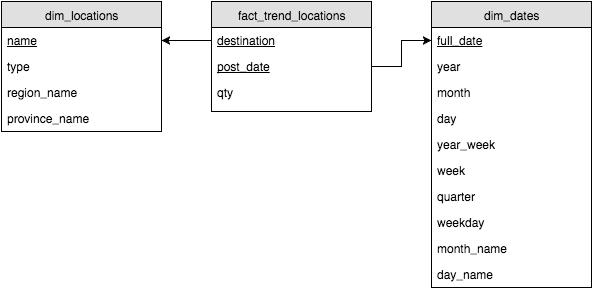

The diagram above was exported from draw.io. Its source (the exported page's mxGraphModel, read from the mxfile embedded in the PNG):
<mxGraphModel dx="793" dy="503" grid="1" gridSize="10" guides="1" tooltips="1" connect="1" arrows="1" fold="1" page="1" pageScale="1" pageWidth="826" pageHeight="1169" background="#ffffff" math="0" shadow="0">
  <root>
    <mxCell id="0" />
    <mxCell id="1" parent="0" />
    <mxCell id="144a519d4cd03f4-1" value="dim_locations" style="swimlane;html=1;fontStyle=0;childLayout=stackLayout;horizontal=1;startSize=26;fillColor=#e0e0e0;horizontalStack=0;resizeParent=1;resizeLast=0;collapsible=1;marginBottom=0;swimlaneFillColor=#ffffff;align=center;" vertex="1" parent="1">
      <mxGeometry x="110" y="107" width="160" height="130" as="geometry" />
    </mxCell>
    <mxCell id="144a519d4cd03f4-2" value="name" style="text;html=1;strokeColor=none;fillColor=none;spacingLeft=4;spacingRight=4;whiteSpace=wrap;overflow=hidden;rotatable=0;points=[[0,0.5],[1,0.5]];portConstraint=eastwest;fontStyle=4" vertex="1" parent="144a519d4cd03f4-1">
      <mxGeometry y="26" width="160" height="26" as="geometry" />
    </mxCell>
    <mxCell id="144a519d4cd03f4-3" value="type" style="text;html=1;strokeColor=none;fillColor=none;spacingLeft=4;spacingRight=4;whiteSpace=wrap;overflow=hidden;rotatable=0;points=[[0,0.5],[1,0.5]];portConstraint=eastwest;" vertex="1" parent="144a519d4cd03f4-1">
      <mxGeometry y="52" width="160" height="26" as="geometry" />
    </mxCell>
    <mxCell id="144a519d4cd03f4-4" value="region_name" style="text;html=1;strokeColor=none;fillColor=none;spacingLeft=4;spacingRight=4;whiteSpace=wrap;overflow=hidden;rotatable=0;points=[[0,0.5],[1,0.5]];portConstraint=eastwest;" vertex="1" parent="144a519d4cd03f4-1">
      <mxGeometry y="78" width="160" height="26" as="geometry" />
    </mxCell>
    <mxCell id="144a519d4cd03f4-5" value="province_name" style="text;html=1;strokeColor=none;fillColor=none;spacingLeft=4;spacingRight=4;whiteSpace=wrap;overflow=hidden;rotatable=0;points=[[0,0.5],[1,0.5]];portConstraint=eastwest;" vertex="1" parent="144a519d4cd03f4-1">
      <mxGeometry y="104" width="160" height="26" as="geometry" />
    </mxCell>
    <mxCell id="144a519d4cd03f4-6" value="dim_dates" style="swimlane;html=1;fontStyle=0;childLayout=stackLayout;horizontal=1;startSize=26;fillColor=#e0e0e0;horizontalStack=0;resizeParent=1;resizeLast=0;collapsible=1;marginBottom=0;swimlaneFillColor=#ffffff;align=center;" vertex="1" parent="1">
      <mxGeometry x="540" y="107" width="160" height="286" as="geometry" />
    </mxCell>
    <mxCell id="144a519d4cd03f4-7" value="full_date" style="text;html=1;strokeColor=none;fillColor=none;spacingLeft=4;spacingRight=4;whiteSpace=wrap;overflow=hidden;rotatable=0;points=[[0,0.5],[1,0.5]];portConstraint=eastwest;fontStyle=4" vertex="1" parent="144a519d4cd03f4-6">
      <mxGeometry y="26" width="160" height="26" as="geometry" />
    </mxCell>
    <mxCell id="144a519d4cd03f4-8" value="year" style="text;html=1;strokeColor=none;fillColor=none;spacingLeft=4;spacingRight=4;whiteSpace=wrap;overflow=hidden;rotatable=0;points=[[0,0.5],[1,0.5]];portConstraint=eastwest;" vertex="1" parent="144a519d4cd03f4-6">
      <mxGeometry y="52" width="160" height="26" as="geometry" />
    </mxCell>
    <mxCell id="144a519d4cd03f4-9" value="month" style="text;html=1;strokeColor=none;fillColor=none;spacingLeft=4;spacingRight=4;whiteSpace=wrap;overflow=hidden;rotatable=0;points=[[0,0.5],[1,0.5]];portConstraint=eastwest;" vertex="1" parent="144a519d4cd03f4-6">
      <mxGeometry y="78" width="160" height="26" as="geometry" />
    </mxCell>
    <mxCell id="144a519d4cd03f4-10" value="day" style="text;html=1;strokeColor=none;fillColor=none;spacingLeft=4;spacingRight=4;whiteSpace=wrap;overflow=hidden;rotatable=0;points=[[0,0.5],[1,0.5]];portConstraint=eastwest;" vertex="1" parent="144a519d4cd03f4-6">
      <mxGeometry y="104" width="160" height="26" as="geometry" />
    </mxCell>
    <mxCell id="144a519d4cd03f4-11" value="year_week" style="text;html=1;strokeColor=none;fillColor=none;spacingLeft=4;spacingRight=4;whiteSpace=wrap;overflow=hidden;rotatable=0;points=[[0,0.5],[1,0.5]];portConstraint=eastwest;" vertex="1" parent="144a519d4cd03f4-6">
      <mxGeometry y="130" width="160" height="26" as="geometry" />
    </mxCell>
    <mxCell id="144a519d4cd03f4-12" value="week" style="text;html=1;strokeColor=none;fillColor=none;spacingLeft=4;spacingRight=4;whiteSpace=wrap;overflow=hidden;rotatable=0;points=[[0,0.5],[1,0.5]];portConstraint=eastwest;" vertex="1" parent="144a519d4cd03f4-6">
      <mxGeometry y="156" width="160" height="26" as="geometry" />
    </mxCell>
    <mxCell id="144a519d4cd03f4-13" value="quarter" style="text;html=1;strokeColor=none;fillColor=none;spacingLeft=4;spacingRight=4;whiteSpace=wrap;overflow=hidden;rotatable=0;points=[[0,0.5],[1,0.5]];portConstraint=eastwest;" vertex="1" parent="144a519d4cd03f4-6">
      <mxGeometry y="182" width="160" height="26" as="geometry" />
    </mxCell>
    <mxCell id="144a519d4cd03f4-14" value="weekday" style="text;html=1;strokeColor=none;fillColor=none;spacingLeft=4;spacingRight=4;whiteSpace=wrap;overflow=hidden;rotatable=0;points=[[0,0.5],[1,0.5]];portConstraint=eastwest;" vertex="1" parent="144a519d4cd03f4-6">
      <mxGeometry y="208" width="160" height="26" as="geometry" />
    </mxCell>
    <mxCell id="144a519d4cd03f4-15" value="month_name" style="text;html=1;strokeColor=none;fillColor=none;spacingLeft=4;spacingRight=4;whiteSpace=wrap;overflow=hidden;rotatable=0;points=[[0,0.5],[1,0.5]];portConstraint=eastwest;" vertex="1" parent="144a519d4cd03f4-6">
      <mxGeometry y="234" width="160" height="26" as="geometry" />
    </mxCell>
    <mxCell id="144a519d4cd03f4-16" value="day_name" style="text;html=1;strokeColor=none;fillColor=none;spacingLeft=4;spacingRight=4;whiteSpace=wrap;overflow=hidden;rotatable=0;points=[[0,0.5],[1,0.5]];portConstraint=eastwest;" vertex="1" parent="144a519d4cd03f4-6">
      <mxGeometry y="260" width="160" height="26" as="geometry" />
    </mxCell>
    <mxCell id="144a519d4cd03f4-17" value="fact_trend_locations" style="swimlane;html=1;fontStyle=0;childLayout=stackLayout;horizontal=1;startSize=26;fillColor=#e0e0e0;horizontalStack=0;resizeParent=1;resizeLast=0;collapsible=1;marginBottom=0;swimlaneFillColor=#ffffff;align=center;" vertex="1" parent="1">
      <mxGeometry x="320" y="107" width="160" height="110" as="geometry" />
    </mxCell>
    <mxCell id="144a519d4cd03f4-18" value="destination" style="text;html=1;strokeColor=none;fillColor=none;spacingLeft=4;spacingRight=4;whiteSpace=wrap;overflow=hidden;rotatable=0;points=[[0,0.5],[1,0.5]];portConstraint=eastwest;fontStyle=4" vertex="1" parent="144a519d4cd03f4-17">
      <mxGeometry y="26" width="160" height="26" as="geometry" />
    </mxCell>
    <mxCell id="144a519d4cd03f4-19" value="post_date" style="text;html=1;strokeColor=none;fillColor=none;spacingLeft=4;spacingRight=4;whiteSpace=wrap;overflow=hidden;rotatable=0;points=[[0,0.5],[1,0.5]];portConstraint=eastwest;fontStyle=4" vertex="1" parent="144a519d4cd03f4-17">
      <mxGeometry y="52" width="160" height="26" as="geometry" />
    </mxCell>
    <mxCell id="144a519d4cd03f4-20" value="qty" style="text;html=1;strokeColor=none;fillColor=none;spacingLeft=4;spacingRight=4;whiteSpace=wrap;overflow=hidden;rotatable=0;points=[[0,0.5],[1,0.5]];portConstraint=eastwest;" vertex="1" parent="144a519d4cd03f4-17">
      <mxGeometry y="78" width="160" height="26" as="geometry" />
    </mxCell>
    <mxCell id="144a519d4cd03f4-21" style="edgeStyle=orthogonalEdgeStyle;rounded=0;html=1;exitX=0;exitY=0.5;entryX=1;entryY=0.5;jettySize=auto;orthogonalLoop=1;" edge="1" parent="1" source="144a519d4cd03f4-18" target="144a519d4cd03f4-2">
      <mxGeometry relative="1" as="geometry" />
    </mxCell>
    <mxCell id="144a519d4cd03f4-22" style="edgeStyle=orthogonalEdgeStyle;rounded=0;html=1;exitX=1;exitY=0.5;entryX=0;entryY=0.5;jettySize=auto;orthogonalLoop=1;" edge="1" parent="1" source="144a519d4cd03f4-19" target="144a519d4cd03f4-7">
      <mxGeometry relative="1" as="geometry" />
    </mxCell>
  </root>
</mxGraphModel>